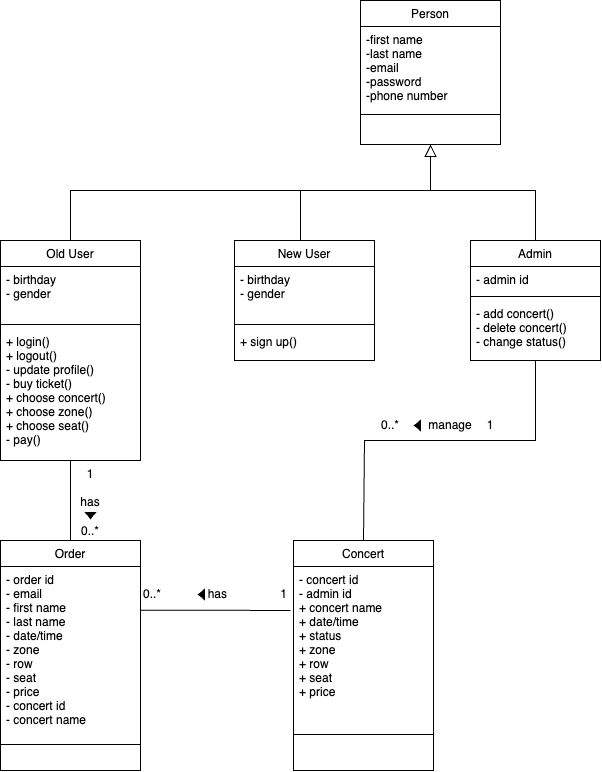

The diagram above was exported from draw.io. Its source (the exported page's mxGraphModel, read from the mxfile embedded in the PNG):
<mxGraphModel dx="795" dy="508" grid="1" gridSize="10" guides="1" tooltips="1" connect="1" arrows="1" fold="1" page="1" pageScale="1" pageWidth="827" pageHeight="1169" math="0" shadow="0">
  <root>
    <mxCell id="WIyWlLk6GJQsqaUBKTNV-0" />
    <mxCell id="WIyWlLk6GJQsqaUBKTNV-1" parent="WIyWlLk6GJQsqaUBKTNV-0" />
    <mxCell id="zkfFHV4jXpPFQw0GAbJ--0" value="Person" style="swimlane;fontStyle=0;align=center;verticalAlign=top;childLayout=stackLayout;horizontal=1;startSize=26;horizontalStack=0;resizeParent=1;resizeLast=0;collapsible=1;marginBottom=0;rounded=0;shadow=0;strokeWidth=1;" parent="WIyWlLk6GJQsqaUBKTNV-1" vertex="1">
      <mxGeometry x="480" y="120" width="140" height="144" as="geometry">
        <mxRectangle x="230" y="140" width="160" height="26" as="alternateBounds" />
      </mxGeometry>
    </mxCell>
    <mxCell id="zkfFHV4jXpPFQw0GAbJ--1" value="-first name&#10;-last name&#10;-email&#10;-password&#10;-phone number" style="text;align=left;verticalAlign=top;spacingLeft=4;spacingRight=4;overflow=hidden;rotatable=0;points=[[0,0.5],[1,0.5]];portConstraint=eastwest;" parent="zkfFHV4jXpPFQw0GAbJ--0" vertex="1">
      <mxGeometry y="26" width="140" height="84" as="geometry" />
    </mxCell>
    <mxCell id="zkfFHV4jXpPFQw0GAbJ--4" value="" style="line;html=1;strokeWidth=1;align=left;verticalAlign=middle;spacingTop=-1;spacingLeft=3;spacingRight=3;rotatable=0;labelPosition=right;points=[];portConstraint=eastwest;" parent="zkfFHV4jXpPFQw0GAbJ--0" vertex="1">
      <mxGeometry y="110" width="140" height="8" as="geometry" />
    </mxCell>
    <mxCell id="zkfFHV4jXpPFQw0GAbJ--6" value="Old User" style="swimlane;fontStyle=0;align=center;verticalAlign=top;childLayout=stackLayout;horizontal=1;startSize=26;horizontalStack=0;resizeParent=1;resizeLast=0;collapsible=1;marginBottom=0;rounded=0;shadow=0;strokeWidth=1;" parent="WIyWlLk6GJQsqaUBKTNV-1" vertex="1">
      <mxGeometry x="120" y="360" width="140" height="220" as="geometry">
        <mxRectangle x="130" y="380" width="160" height="26" as="alternateBounds" />
      </mxGeometry>
    </mxCell>
    <mxCell id="zkfFHV4jXpPFQw0GAbJ--7" value="- birthday&#10;- gender" style="text;align=left;verticalAlign=top;spacingLeft=4;spacingRight=4;overflow=hidden;rotatable=0;points=[[0,0.5],[1,0.5]];portConstraint=eastwest;" parent="zkfFHV4jXpPFQw0GAbJ--6" vertex="1">
      <mxGeometry y="26" width="140" height="54" as="geometry" />
    </mxCell>
    <mxCell id="zkfFHV4jXpPFQw0GAbJ--9" value="" style="line;html=1;strokeWidth=1;align=left;verticalAlign=middle;spacingTop=-1;spacingLeft=3;spacingRight=3;rotatable=0;labelPosition=right;points=[];portConstraint=eastwest;" parent="zkfFHV4jXpPFQw0GAbJ--6" vertex="1">
      <mxGeometry y="80" width="140" height="8" as="geometry" />
    </mxCell>
    <mxCell id="zkfFHV4jXpPFQw0GAbJ--10" value="+ login()&#10;+ logout()&#10;- update profile()&#10;- buy ticket()&#10;+ choose concert()&#10;+ choose zone()&#10;+ choose seat()&#10;- pay()" style="text;align=left;verticalAlign=top;spacingLeft=4;spacingRight=4;overflow=hidden;rotatable=0;points=[[0,0.5],[1,0.5]];portConstraint=eastwest;fontStyle=0" parent="zkfFHV4jXpPFQw0GAbJ--6" vertex="1">
      <mxGeometry y="88" width="140" height="122" as="geometry" />
    </mxCell>
    <mxCell id="zkfFHV4jXpPFQw0GAbJ--12" value="" style="endArrow=block;endSize=10;endFill=0;shadow=0;strokeWidth=1;rounded=0;edgeStyle=elbowEdgeStyle;elbow=vertical;" parent="WIyWlLk6GJQsqaUBKTNV-1" source="zkfFHV4jXpPFQw0GAbJ--6" target="zkfFHV4jXpPFQw0GAbJ--0" edge="1">
      <mxGeometry width="160" relative="1" as="geometry">
        <mxPoint x="460" y="203" as="sourcePoint" />
        <mxPoint x="460" y="203" as="targetPoint" />
        <Array as="points">
          <mxPoint x="440" y="310" />
        </Array>
      </mxGeometry>
    </mxCell>
    <mxCell id="zkfFHV4jXpPFQw0GAbJ--13" value="Admin" style="swimlane;fontStyle=0;align=center;verticalAlign=top;childLayout=stackLayout;horizontal=1;startSize=26;horizontalStack=0;resizeParent=1;resizeLast=0;collapsible=1;marginBottom=0;rounded=0;shadow=0;strokeWidth=1;" parent="WIyWlLk6GJQsqaUBKTNV-1" vertex="1">
      <mxGeometry x="590" y="360" width="130" height="120" as="geometry">
        <mxRectangle x="340" y="380" width="170" height="26" as="alternateBounds" />
      </mxGeometry>
    </mxCell>
    <mxCell id="zkfFHV4jXpPFQw0GAbJ--14" value="- admin id" style="text;align=left;verticalAlign=top;spacingLeft=4;spacingRight=4;overflow=hidden;rotatable=0;points=[[0,0.5],[1,0.5]];portConstraint=eastwest;" parent="zkfFHV4jXpPFQw0GAbJ--13" vertex="1">
      <mxGeometry y="26" width="130" height="26" as="geometry" />
    </mxCell>
    <mxCell id="zkfFHV4jXpPFQw0GAbJ--15" value="" style="line;html=1;strokeWidth=1;align=left;verticalAlign=middle;spacingTop=-1;spacingLeft=3;spacingRight=3;rotatable=0;labelPosition=right;points=[];portConstraint=eastwest;" parent="zkfFHV4jXpPFQw0GAbJ--13" vertex="1">
      <mxGeometry y="52" width="130" height="8" as="geometry" />
    </mxCell>
    <mxCell id="BmgGF-TlntJQW13a3I1A-2" value="- add concert()&#10;- delete concert()&#10;- change status()" style="text;align=left;verticalAlign=top;spacingLeft=4;spacingRight=4;overflow=hidden;rotatable=0;points=[[0,0.5],[1,0.5]];portConstraint=eastwest;" vertex="1" parent="zkfFHV4jXpPFQw0GAbJ--13">
      <mxGeometry y="60" width="130" height="50" as="geometry" />
    </mxCell>
    <mxCell id="zkfFHV4jXpPFQw0GAbJ--16" value="" style="endArrow=block;endSize=10;endFill=0;shadow=0;strokeWidth=1;rounded=0;edgeStyle=elbowEdgeStyle;elbow=vertical;" parent="WIyWlLk6GJQsqaUBKTNV-1" source="zkfFHV4jXpPFQw0GAbJ--13" target="zkfFHV4jXpPFQw0GAbJ--0" edge="1">
      <mxGeometry width="160" relative="1" as="geometry">
        <mxPoint x="470" y="373" as="sourcePoint" />
        <mxPoint x="570" y="271" as="targetPoint" />
        <Array as="points">
          <mxPoint x="550" y="310" />
        </Array>
      </mxGeometry>
    </mxCell>
    <mxCell id="zkfFHV4jXpPFQw0GAbJ--17" value="Order" style="swimlane;fontStyle=0;align=center;verticalAlign=top;childLayout=stackLayout;horizontal=1;startSize=26;horizontalStack=0;resizeParent=1;resizeLast=0;collapsible=1;marginBottom=0;rounded=0;shadow=0;strokeWidth=1;" parent="WIyWlLk6GJQsqaUBKTNV-1" vertex="1">
      <mxGeometry x="120" y="660" width="140" height="230" as="geometry">
        <mxRectangle x="550" y="140" width="160" height="26" as="alternateBounds" />
      </mxGeometry>
    </mxCell>
    <mxCell id="zkfFHV4jXpPFQw0GAbJ--18" value="- order id&#10;- email&#10;- first name&#10;- last name&#10;- date/time&#10;- zone&#10;- row&#10;- seat&#10;- price&#10;- concert id&#10;- concert name" style="text;align=left;verticalAlign=top;spacingLeft=4;spacingRight=4;overflow=hidden;rotatable=0;points=[[0,0.5],[1,0.5]];portConstraint=eastwest;" parent="zkfFHV4jXpPFQw0GAbJ--17" vertex="1">
      <mxGeometry y="26" width="140" height="174" as="geometry" />
    </mxCell>
    <mxCell id="zkfFHV4jXpPFQw0GAbJ--23" value="" style="line;html=1;strokeWidth=1;align=left;verticalAlign=middle;spacingTop=-1;spacingLeft=3;spacingRight=3;rotatable=0;labelPosition=right;points=[];portConstraint=eastwest;" parent="zkfFHV4jXpPFQw0GAbJ--17" vertex="1">
      <mxGeometry y="200" width="140" height="8" as="geometry" />
    </mxCell>
    <mxCell id="3o5M-rZGv2cOs8EFArxY-1" value="Concert" style="swimlane;fontStyle=0;align=center;verticalAlign=top;childLayout=stackLayout;horizontal=1;startSize=26;horizontalStack=0;resizeParent=1;resizeLast=0;collapsible=1;marginBottom=0;rounded=0;shadow=0;strokeWidth=1;" vertex="1" parent="WIyWlLk6GJQsqaUBKTNV-1">
      <mxGeometry x="413" y="660" width="140" height="230" as="geometry">
        <mxRectangle x="550" y="140" width="160" height="26" as="alternateBounds" />
      </mxGeometry>
    </mxCell>
    <mxCell id="3o5M-rZGv2cOs8EFArxY-2" value="- concert id&#10;- admin id&#10;+ concert name&#10;+ date/time&#10;+ status&#10;+ zone&#10;+ row&#10;+ seat&#10;+ price" style="text;align=left;verticalAlign=top;spacingLeft=4;spacingRight=4;overflow=hidden;rotatable=0;points=[[0,0.5],[1,0.5]];portConstraint=eastwest;" vertex="1" parent="3o5M-rZGv2cOs8EFArxY-1">
      <mxGeometry y="26" width="140" height="164" as="geometry" />
    </mxCell>
    <mxCell id="3o5M-rZGv2cOs8EFArxY-3" value="" style="line;html=1;strokeWidth=1;align=left;verticalAlign=middle;spacingTop=-1;spacingLeft=3;spacingRight=3;rotatable=0;labelPosition=right;points=[];portConstraint=eastwest;" vertex="1" parent="3o5M-rZGv2cOs8EFArxY-1">
      <mxGeometry y="190" width="140" height="8" as="geometry" />
    </mxCell>
    <mxCell id="3o5M-rZGv2cOs8EFArxY-15" style="edgeStyle=orthogonalEdgeStyle;rounded=0;orthogonalLoop=1;jettySize=auto;html=1;exitX=0.5;exitY=1;exitDx=0;exitDy=0;entryX=0.5;entryY=1;entryDx=0;entryDy=0;" edge="1" parent="WIyWlLk6GJQsqaUBKTNV-1">
      <mxGeometry relative="1" as="geometry">
        <mxPoint x="423.9949999999999" y="610" as="targetPoint" />
        <mxPoint x="423.9949999999999" y="610" as="sourcePoint" />
      </mxGeometry>
    </mxCell>
    <mxCell id="BmgGF-TlntJQW13a3I1A-15" value="New User" style="swimlane;fontStyle=0;align=center;verticalAlign=top;childLayout=stackLayout;horizontal=1;startSize=26;horizontalStack=0;resizeParent=1;resizeLast=0;collapsible=1;marginBottom=0;rounded=0;shadow=0;strokeWidth=1;" vertex="1" parent="WIyWlLk6GJQsqaUBKTNV-1">
      <mxGeometry x="354" y="360" width="140" height="120" as="geometry">
        <mxRectangle x="130" y="380" width="160" height="26" as="alternateBounds" />
      </mxGeometry>
    </mxCell>
    <mxCell id="BmgGF-TlntJQW13a3I1A-24" value="- birthday&#10;- gender" style="text;align=left;verticalAlign=top;spacingLeft=4;spacingRight=4;overflow=hidden;rotatable=0;points=[[0,0.5],[1,0.5]];portConstraint=eastwest;" vertex="1" parent="BmgGF-TlntJQW13a3I1A-15">
      <mxGeometry y="26" width="140" height="54" as="geometry" />
    </mxCell>
    <mxCell id="BmgGF-TlntJQW13a3I1A-27" value="" style="line;html=1;strokeWidth=1;align=left;verticalAlign=middle;spacingTop=-1;spacingLeft=3;spacingRight=3;rotatable=0;labelPosition=right;points=[];portConstraint=eastwest;" vertex="1" parent="BmgGF-TlntJQW13a3I1A-15">
      <mxGeometry y="80" width="140" height="8" as="geometry" />
    </mxCell>
    <mxCell id="BmgGF-TlntJQW13a3I1A-26" value="+ sign up()" style="text;align=left;verticalAlign=top;spacingLeft=4;spacingRight=4;overflow=hidden;rotatable=0;points=[[0,0.5],[1,0.5]];portConstraint=eastwest;fontStyle=0" vertex="1" parent="BmgGF-TlntJQW13a3I1A-15">
      <mxGeometry y="88" width="140" height="32" as="geometry" />
    </mxCell>
    <mxCell id="yhxS5MoCpUTiRpIPda8V-7" value="" style="endArrow=none;html=1;rounded=0;" edge="1" parent="WIyWlLk6GJQsqaUBKTNV-1">
      <mxGeometry width="50" height="50" relative="1" as="geometry">
        <mxPoint x="420" y="360" as="sourcePoint" />
        <mxPoint x="420" y="310" as="targetPoint" />
      </mxGeometry>
    </mxCell>
    <mxCell id="BwCNVoJ_AOjU-dN_WW9I-0" value="" style="endArrow=none;html=1;rounded=0;entryX=0.5;entryY=1;entryDx=0;entryDy=0;" edge="1" parent="WIyWlLk6GJQsqaUBKTNV-1" source="zkfFHV4jXpPFQw0GAbJ--17" target="zkfFHV4jXpPFQw0GAbJ--6">
      <mxGeometry width="50" height="50" relative="1" as="geometry">
        <mxPoint x="280" y="670" as="sourcePoint" />
        <mxPoint x="330" y="620" as="targetPoint" />
      </mxGeometry>
    </mxCell>
    <mxCell id="BwCNVoJ_AOjU-dN_WW9I-1" value="" style="endArrow=none;html=1;rounded=0;entryX=-0.021;entryY=0.268;entryDx=0;entryDy=0;exitX=0.998;exitY=0.251;exitDx=0;exitDy=0;exitPerimeter=0;entryPerimeter=0;" edge="1" parent="WIyWlLk6GJQsqaUBKTNV-1" source="zkfFHV4jXpPFQw0GAbJ--18" target="3o5M-rZGv2cOs8EFArxY-2">
      <mxGeometry width="50" height="50" relative="1" as="geometry">
        <mxPoint x="260" y="760" as="sourcePoint" />
        <mxPoint x="330" y="790" as="targetPoint" />
      </mxGeometry>
    </mxCell>
    <mxCell id="FWh9XU8Ko2JaH7DhXHw8-0" value="0..*&amp;nbsp; &amp;nbsp; &amp;nbsp; &amp;nbsp; &amp;nbsp; &amp;nbsp; &amp;nbsp; has&amp;nbsp; &amp;nbsp; &amp;nbsp; &amp;nbsp; &amp;nbsp; &amp;nbsp; &amp;nbsp; &amp;nbsp; 1" style="text;strokeColor=none;align=center;fillColor=none;html=1;verticalAlign=middle;whiteSpace=wrap;rounded=0;" vertex="1" parent="WIyWlLk6GJQsqaUBKTNV-1">
      <mxGeometry x="260" y="699" width="150" height="30" as="geometry" />
    </mxCell>
    <mxCell id="BmgGF-TlntJQW13a3I1A-28" value="" style="triangle;whiteSpace=wrap;html=1;gradientColor=default;fillColor=#000000;rotation=-90;direction=west;" vertex="1" parent="WIyWlLk6GJQsqaUBKTNV-1">
      <mxGeometry x="207" y="630" width="6" height="10" as="geometry" />
    </mxCell>
    <mxCell id="BmgGF-TlntJQW13a3I1A-29" value="" style="endArrow=none;html=1;rounded=0;exitX=0.5;exitY=0;exitDx=0;exitDy=0;entryX=0.5;entryY=1;entryDx=0;entryDy=0;" edge="1" parent="WIyWlLk6GJQsqaUBKTNV-1" source="3o5M-rZGv2cOs8EFArxY-1" target="zkfFHV4jXpPFQw0GAbJ--13">
      <mxGeometry width="50" height="50" relative="1" as="geometry">
        <mxPoint x="390" y="650" as="sourcePoint" />
        <mxPoint x="440" y="600" as="targetPoint" />
        <Array as="points">
          <mxPoint x="484" y="560" />
          <mxPoint x="655" y="560" />
        </Array>
      </mxGeometry>
    </mxCell>
    <mxCell id="BmgGF-TlntJQW13a3I1A-30" value="" style="triangle;whiteSpace=wrap;html=1;gradientColor=default;fillColor=#000000;rotation=-180;" vertex="1" parent="WIyWlLk6GJQsqaUBKTNV-1">
      <mxGeometry x="534" y="540" width="6" height="10" as="geometry" />
    </mxCell>
    <mxCell id="BmgGF-TlntJQW13a3I1A-32" value="manage" style="text;strokeColor=none;align=center;fillColor=none;html=1;verticalAlign=middle;whiteSpace=wrap;rounded=0;" vertex="1" parent="WIyWlLk6GJQsqaUBKTNV-1">
      <mxGeometry x="540" y="530" width="60" height="30" as="geometry" />
    </mxCell>
    <mxCell id="BmgGF-TlntJQW13a3I1A-33" value="0..*" style="text;html=1;strokeColor=none;fillColor=none;align=center;verticalAlign=middle;whiteSpace=wrap;rounded=0;" vertex="1" parent="WIyWlLk6GJQsqaUBKTNV-1">
      <mxGeometry x="480" y="530" width="60" height="30" as="geometry" />
    </mxCell>
    <mxCell id="BmgGF-TlntJQW13a3I1A-34" value="1" style="text;html=1;strokeColor=none;fillColor=none;align=center;verticalAlign=middle;whiteSpace=wrap;rounded=0;" vertex="1" parent="WIyWlLk6GJQsqaUBKTNV-1">
      <mxGeometry x="580" y="530" width="60" height="30" as="geometry" />
    </mxCell>
    <mxCell id="FWh9XU8Ko2JaH7DhXHw8-1" value="" style="triangle;whiteSpace=wrap;html=1;gradientColor=default;fillColor=#000000;rotation=-180;" vertex="1" parent="WIyWlLk6GJQsqaUBKTNV-1">
      <mxGeometry x="318" y="709" width="6" height="10" as="geometry" />
    </mxCell>
    <mxCell id="FWh9XU8Ko2JaH7DhXHw8-4" value="1&lt;br&gt;&lt;br&gt;has &lt;br&gt;&lt;br&gt;0..*" style="text;strokeColor=none;align=center;fillColor=none;html=1;verticalAlign=middle;whiteSpace=wrap;rounded=0;" vertex="1" parent="WIyWlLk6GJQsqaUBKTNV-1">
      <mxGeometry x="190" y="580" width="40" height="84" as="geometry" />
    </mxCell>
  </root>
</mxGraphModel>